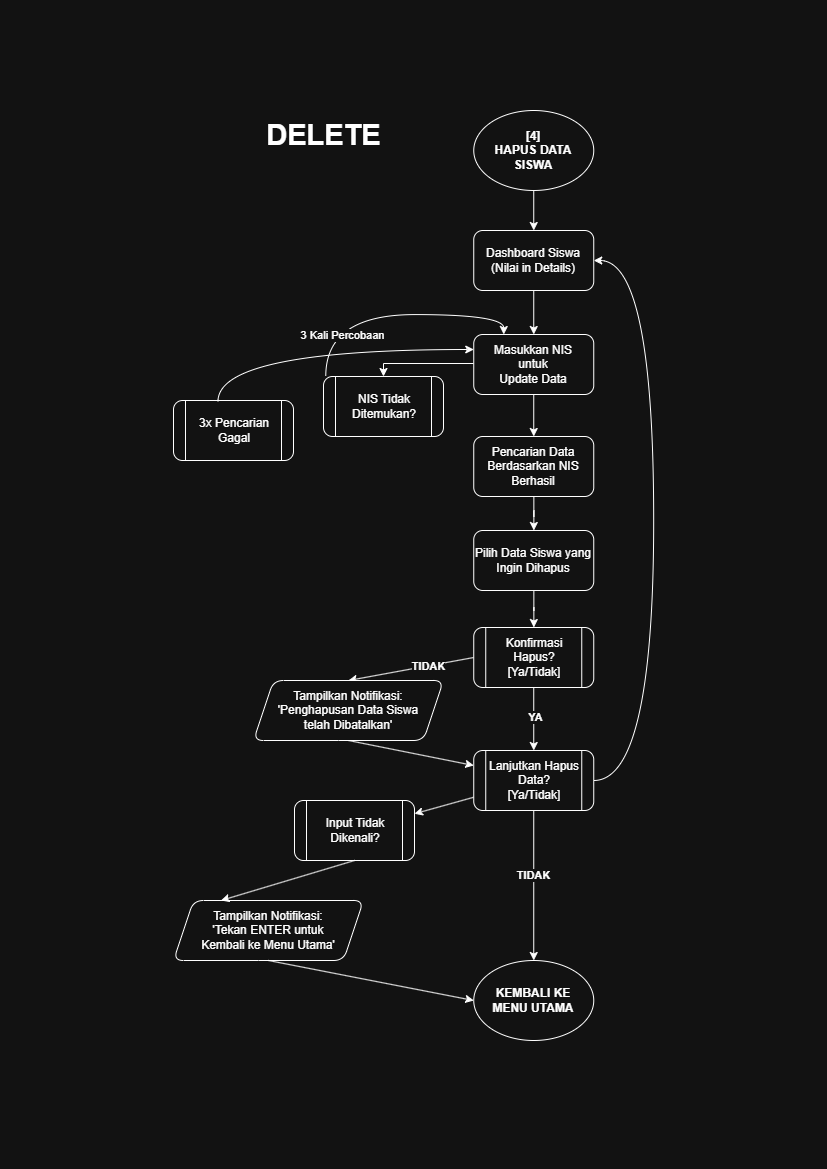

The diagram above was exported from draw.io. Its source (the exported page's mxGraphModel, read from the mxfile embedded in the PNG):
<mxGraphModel dx="1849" dy="865" grid="1" gridSize="10" guides="1" tooltips="1" connect="1" arrows="1" fold="1" page="1" pageScale="1" pageWidth="827" pageHeight="1169" math="0" shadow="0">
  <root>
    <mxCell id="0" />
    <mxCell id="1" parent="0" />
    <mxCell id="ARcPT6a22Y9Yx6B1Wccc-55" value="" style="edgeStyle=orthogonalEdgeStyle;rounded=0;orthogonalLoop=1;jettySize=auto;html=1;" edge="1" parent="1" source="ARcPT6a22Y9Yx6B1Wccc-2" target="ARcPT6a22Y9Yx6B1Wccc-53">
      <mxGeometry relative="1" as="geometry" />
    </mxCell>
    <mxCell id="ARcPT6a22Y9Yx6B1Wccc-2" value="&lt;b&gt;[4]&lt;/b&gt;&lt;div&gt;&lt;b&gt;HAPUS DATA SISWA&lt;/b&gt;&lt;/div&gt;" style="ellipse;html=1;rounded=1;whiteSpace=wrap;" vertex="1" parent="1">
      <mxGeometry x="473.25" y="110" width="120" height="80" as="geometry" />
    </mxCell>
    <mxCell id="ARcPT6a22Y9Yx6B1Wccc-3" value="&lt;b&gt;DELETE&lt;/b&gt;" style="text;html=1;align=center;verticalAlign=middle;resizable=0;points=[];autosize=1;strokeColor=none;fillColor=none;rounded=1;fontSize=29;" vertex="1" parent="1">
      <mxGeometry x="253.25" y="110" width="140" height="50" as="geometry" />
    </mxCell>
    <mxCell id="ARcPT6a22Y9Yx6B1Wccc-37" value="" style="edgeStyle=orthogonalEdgeStyle;rounded=1;orthogonalLoop=1;jettySize=auto;html=1;fontFamily=Helvetica;fontSize=11;fontColor=default;labelBorderColor=default;labelBackgroundColor=default;resizable=0;entryX=1;entryY=0.75;entryDx=0;entryDy=0;" edge="1" parent="1" target="ARcPT6a22Y9Yx6B1Wccc-50">
      <mxGeometry relative="1" as="geometry">
        <mxPoint x="1190" y="722" as="targetPoint" />
        <Array as="points">
          <mxPoint x="1180" y="722" />
          <mxPoint x="1180" y="1177" />
        </Array>
        <mxPoint x="1090" y="722" as="sourcePoint" />
      </mxGeometry>
    </mxCell>
    <mxCell id="ARcPT6a22Y9Yx6B1Wccc-38" value="&lt;b&gt;TIDAK&lt;/b&gt;" style="edgeLabel;html=1;align=center;verticalAlign=middle;resizable=0;points=[];fontFamily=Helvetica;fontSize=11;fontColor=default;labelBorderColor=default;labelBackgroundColor=default;fillColor=none;gradientColor=none;rounded=1;whiteSpace=wrap;" vertex="1" connectable="0" parent="ARcPT6a22Y9Yx6B1Wccc-37">
      <mxGeometry x="-0.698" y="2" relative="1" as="geometry">
        <mxPoint x="-2" y="-3" as="offset" />
      </mxGeometry>
    </mxCell>
    <mxCell id="ARcPT6a22Y9Yx6B1Wccc-56" value="" style="edgeStyle=orthogonalEdgeStyle;rounded=0;orthogonalLoop=1;jettySize=auto;html=1;" edge="1" parent="1" source="ARcPT6a22Y9Yx6B1Wccc-53" target="ARcPT6a22Y9Yx6B1Wccc-54">
      <mxGeometry relative="1" as="geometry" />
    </mxCell>
    <mxCell id="ARcPT6a22Y9Yx6B1Wccc-53" value="Dashboard Siswa&lt;div&gt;(Nilai in Details)&lt;/div&gt;" style="rounded=1;html=1;whiteSpace=wrap;" vertex="1" parent="1">
      <mxGeometry x="473.25" y="230" width="120" height="60" as="geometry" />
    </mxCell>
    <mxCell id="ARcPT6a22Y9Yx6B1Wccc-67" value="" style="edgeStyle=orthogonalEdgeStyle;rounded=0;orthogonalLoop=1;jettySize=auto;html=1;" edge="1" parent="1" source="ARcPT6a22Y9Yx6B1Wccc-54" target="ARcPT6a22Y9Yx6B1Wccc-65">
      <mxGeometry relative="1" as="geometry" />
    </mxCell>
    <mxCell id="ARcPT6a22Y9Yx6B1Wccc-54" value="Masukkan NIS&lt;div&gt;untuk&lt;div&gt;Update Data&lt;/div&gt;&lt;/div&gt;" style="rounded=1;html=1;whiteSpace=wrap;" vertex="1" parent="1">
      <mxGeometry x="473.25" y="334" width="120" height="60" as="geometry" />
    </mxCell>
    <mxCell id="ARcPT6a22Y9Yx6B1Wccc-57" value="" style="edgeStyle=orthogonalEdgeStyle;rounded=0;orthogonalLoop=1;jettySize=auto;html=1;" edge="1" parent="1" target="ARcPT6a22Y9Yx6B1Wccc-58">
      <mxGeometry relative="1" as="geometry">
        <Array as="points">
          <mxPoint x="383" y="363" />
        </Array>
        <mxPoint x="473" y="363" as="sourcePoint" />
      </mxGeometry>
    </mxCell>
    <mxCell id="ARcPT6a22Y9Yx6B1Wccc-58" value="NIS Tidak Ditemukan?" style="shape=process;html=1;backgroundOutline=1;rounded=1;whiteSpace=wrap;" vertex="1" parent="1">
      <mxGeometry x="323" y="376" width="120" height="60" as="geometry" />
    </mxCell>
    <mxCell id="ARcPT6a22Y9Yx6B1Wccc-59" value="3x Pencarian Gagal" style="shape=process;html=1;backgroundOutline=1;rounded=1;whiteSpace=wrap;" vertex="1" parent="1">
      <mxGeometry x="173" y="400" width="120" height="60" as="geometry" />
    </mxCell>
    <mxCell id="ARcPT6a22Y9Yx6B1Wccc-60" value="" style="rounded=0;orthogonalLoop=1;jettySize=auto;html=1;entryX=0.25;entryY=0;entryDx=0;entryDy=0;edgeStyle=orthogonalEdgeStyle;curved=1;exitX=0.019;exitY=-0.007;exitDx=0;exitDy=0;exitPerimeter=0;" edge="1" parent="1" source="ARcPT6a22Y9Yx6B1Wccc-58" target="ARcPT6a22Y9Yx6B1Wccc-54">
      <mxGeometry relative="1" as="geometry">
        <mxPoint x="383" y="475" as="sourcePoint" />
        <mxPoint x="473" y="345" as="targetPoint" />
      </mxGeometry>
    </mxCell>
    <mxCell id="ARcPT6a22Y9Yx6B1Wccc-61" value="3 Kali Percobaan" style="edgeLabel;html=1;align=center;verticalAlign=middle;resizable=0;points=[];" vertex="1" connectable="0" parent="ARcPT6a22Y9Yx6B1Wccc-60">
      <mxGeometry x="0.1626" y="-16" relative="1" as="geometry">
        <mxPoint x="-74" y="4" as="offset" />
      </mxGeometry>
    </mxCell>
    <mxCell id="ARcPT6a22Y9Yx6B1Wccc-62" value="" style="rounded=0;orthogonalLoop=1;jettySize=auto;html=1;entryX=0;entryY=0.25;entryDx=0;entryDy=0;edgeStyle=orthogonalEdgeStyle;curved=1;exitX=0.371;exitY=0.014;exitDx=0;exitDy=0;exitPerimeter=0;" edge="1" parent="1" source="ARcPT6a22Y9Yx6B1Wccc-59" target="ARcPT6a22Y9Yx6B1Wccc-54">
      <mxGeometry relative="1" as="geometry">
        <mxPoint x="-51.25" y="403.5" as="sourcePoint" />
        <mxPoint x="563" y="340" as="targetPoint" />
      </mxGeometry>
    </mxCell>
    <mxCell id="ARcPT6a22Y9Yx6B1Wccc-68" value="" style="edgeStyle=orthogonalEdgeStyle;rounded=0;orthogonalLoop=1;jettySize=auto;html=1;" edge="1" parent="1" source="ARcPT6a22Y9Yx6B1Wccc-65" target="ARcPT6a22Y9Yx6B1Wccc-66">
      <mxGeometry relative="1" as="geometry" />
    </mxCell>
    <mxCell id="ARcPT6a22Y9Yx6B1Wccc-65" value="Pencarian Data Berdasarkan NIS Berhasil" style="rounded=1;html=1;whiteSpace=wrap;" vertex="1" parent="1">
      <mxGeometry x="473.25" y="436" width="120" height="60" as="geometry" />
    </mxCell>
    <mxCell id="ARcPT6a22Y9Yx6B1Wccc-70" value="" style="edgeStyle=orthogonalEdgeStyle;rounded=0;orthogonalLoop=1;jettySize=auto;html=1;" edge="1" parent="1" source="ARcPT6a22Y9Yx6B1Wccc-66" target="ARcPT6a22Y9Yx6B1Wccc-69">
      <mxGeometry relative="1" as="geometry" />
    </mxCell>
    <mxCell id="ARcPT6a22Y9Yx6B1Wccc-66" value="Pilih Data Siswa yang Ingin Dihapus" style="rounded=1;html=1;whiteSpace=wrap;" vertex="1" parent="1">
      <mxGeometry x="473.25" y="530" width="120" height="60" as="geometry" />
    </mxCell>
    <mxCell id="ARcPT6a22Y9Yx6B1Wccc-72" value="" style="rounded=0;orthogonalLoop=1;jettySize=auto;html=1;exitX=0;exitY=0.5;exitDx=0;exitDy=0;entryX=0.5;entryY=0;entryDx=0;entryDy=0;" edge="1" parent="1" source="ARcPT6a22Y9Yx6B1Wccc-69" target="ARcPT6a22Y9Yx6B1Wccc-71">
      <mxGeometry relative="1" as="geometry">
        <mxPoint x="424.54" y="671.0459919028341" as="sourcePoint" />
        <mxPoint x="393.25071606166085" y="679.9978518150175" as="targetPoint" />
      </mxGeometry>
    </mxCell>
    <mxCell id="ARcPT6a22Y9Yx6B1Wccc-79" value="&lt;b&gt;TIDAK&lt;/b&gt;" style="edgeLabel;html=1;align=center;verticalAlign=middle;resizable=0;points=[];" vertex="1" connectable="0" parent="ARcPT6a22Y9Yx6B1Wccc-72">
      <mxGeometry x="-0.2677" relative="1" as="geometry">
        <mxPoint as="offset" />
      </mxGeometry>
    </mxCell>
    <mxCell id="ARcPT6a22Y9Yx6B1Wccc-75" value="" style="edgeStyle=orthogonalEdgeStyle;rounded=0;orthogonalLoop=1;jettySize=auto;html=1;" edge="1" parent="1" source="ARcPT6a22Y9Yx6B1Wccc-69" target="ARcPT6a22Y9Yx6B1Wccc-73">
      <mxGeometry relative="1" as="geometry" />
    </mxCell>
    <mxCell id="ARcPT6a22Y9Yx6B1Wccc-77" value="&lt;b&gt;YA&lt;/b&gt;" style="edgeLabel;html=1;align=center;verticalAlign=middle;resizable=0;points=[];" vertex="1" connectable="0" parent="ARcPT6a22Y9Yx6B1Wccc-75">
      <mxGeometry x="-0.061" y="1" relative="1" as="geometry">
        <mxPoint as="offset" />
      </mxGeometry>
    </mxCell>
    <mxCell id="ARcPT6a22Y9Yx6B1Wccc-69" value="Konfirmasi&lt;div&gt;Hapus?&lt;/div&gt;&lt;div&gt;[Ya/Tidak]&lt;/div&gt;" style="shape=process;html=1;backgroundOutline=1;rounded=1;whiteSpace=wrap;" vertex="1" parent="1">
      <mxGeometry x="473.25" y="627" width="120" height="60" as="geometry" />
    </mxCell>
    <mxCell id="ARcPT6a22Y9Yx6B1Wccc-80" value="" style="rounded=0;orthogonalLoop=1;jettySize=auto;html=1;entryX=0;entryY=0.25;entryDx=0;entryDy=0;exitX=0.5;exitY=1;exitDx=0;exitDy=0;" edge="1" parent="1" source="ARcPT6a22Y9Yx6B1Wccc-71" target="ARcPT6a22Y9Yx6B1Wccc-73">
      <mxGeometry relative="1" as="geometry">
        <mxPoint x="393.25" y="783.04" as="sourcePoint" />
        <mxPoint x="433.5" y="729.9965217391305" as="targetPoint" />
      </mxGeometry>
    </mxCell>
    <mxCell id="ARcPT6a22Y9Yx6B1Wccc-71" value="Tampilkan Notifikasi:&lt;div&gt;'Penghapusan Data Siswa&lt;/div&gt;&lt;div&gt;telah Dibatalkan&lt;span style=&quot;background-color: transparent; color: light-dark(rgb(0, 0, 0), rgb(255, 255, 255));&quot;&gt;'&lt;/span&gt;&lt;/div&gt;" style="shape=parallelogram;perimeter=parallelogramPerimeter;html=1;fixedSize=1;rounded=1;whiteSpace=wrap;" vertex="1" parent="1">
      <mxGeometry x="253" y="680" width="190" height="60" as="geometry" />
    </mxCell>
    <mxCell id="ARcPT6a22Y9Yx6B1Wccc-76" value="" style="edgeStyle=orthogonalEdgeStyle;rounded=0;orthogonalLoop=1;jettySize=auto;html=1;" edge="1" parent="1" source="ARcPT6a22Y9Yx6B1Wccc-73" target="ARcPT6a22Y9Yx6B1Wccc-74">
      <mxGeometry relative="1" as="geometry" />
    </mxCell>
    <mxCell id="ARcPT6a22Y9Yx6B1Wccc-78" value="&lt;b&gt;TIDAK&lt;/b&gt;" style="edgeLabel;html=1;align=center;verticalAlign=middle;resizable=0;points=[];" vertex="1" connectable="0" parent="ARcPT6a22Y9Yx6B1Wccc-76">
      <mxGeometry x="-0.1426" y="-1" relative="1" as="geometry">
        <mxPoint as="offset" />
      </mxGeometry>
    </mxCell>
    <mxCell id="ARcPT6a22Y9Yx6B1Wccc-83" value="" style="rounded=0;orthogonalLoop=1;jettySize=auto;html=1;" edge="1" parent="1" source="ARcPT6a22Y9Yx6B1Wccc-73" target="ARcPT6a22Y9Yx6B1Wccc-82">
      <mxGeometry relative="1" as="geometry" />
    </mxCell>
    <mxCell id="ARcPT6a22Y9Yx6B1Wccc-73" value="Lanjutkan Hapus Data?&lt;div&gt;[Ya/Tidak]&lt;/div&gt;" style="shape=process;html=1;backgroundOutline=1;rounded=1;whiteSpace=wrap;" vertex="1" parent="1">
      <mxGeometry x="473.25" y="750" width="120" height="60" as="geometry" />
    </mxCell>
    <mxCell id="ARcPT6a22Y9Yx6B1Wccc-74" value="&lt;b&gt;KEMBALI KE&lt;/b&gt;&lt;div&gt;&lt;b&gt;MENU UTAMA&lt;/b&gt;&lt;/div&gt;" style="ellipse;html=1;rounded=1;whiteSpace=wrap;" vertex="1" parent="1">
      <mxGeometry x="473.25" y="960" width="120" height="80" as="geometry" />
    </mxCell>
    <mxCell id="ARcPT6a22Y9Yx6B1Wccc-81" value="" style="rounded=0;orthogonalLoop=1;jettySize=auto;html=1;entryX=1;entryY=0.5;entryDx=0;entryDy=0;exitX=1;exitY=0.5;exitDx=0;exitDy=0;edgeStyle=orthogonalEdgeStyle;curved=1;" edge="1" parent="1" source="ARcPT6a22Y9Yx6B1Wccc-73" target="ARcPT6a22Y9Yx6B1Wccc-53">
      <mxGeometry relative="1" as="geometry">
        <mxPoint x="193.25" y="740" as="sourcePoint" />
        <mxPoint x="318.25" y="765" as="targetPoint" />
        <Array as="points">
          <mxPoint x="653.25" y="780" />
          <mxPoint x="653.25" y="260" />
        </Array>
      </mxGeometry>
    </mxCell>
    <mxCell id="ARcPT6a22Y9Yx6B1Wccc-82" value="Input Tidak Dikenali?" style="shape=process;html=1;backgroundOutline=1;rounded=1;whiteSpace=wrap;" vertex="1" parent="1">
      <mxGeometry x="294" y="800" width="120" height="60" as="geometry" />
    </mxCell>
    <mxCell id="ARcPT6a22Y9Yx6B1Wccc-84" value="Tampilkan Notifikasi:&lt;div&gt;&lt;span style=&quot;background-color: transparent; color: light-dark(rgb(0, 0, 0), rgb(255, 255, 255));&quot;&gt;'Tekan ENTER untuk&lt;/span&gt;&lt;/div&gt;&lt;div&gt;&lt;span style=&quot;background-color: transparent; color: light-dark(rgb(0, 0, 0), rgb(255, 255, 255));&quot;&gt;Kembali ke Menu Utama'&lt;/span&gt;&lt;/div&gt;" style="shape=parallelogram;perimeter=parallelogramPerimeter;html=1;fixedSize=1;rounded=1;whiteSpace=wrap;" vertex="1" parent="1">
      <mxGeometry x="173" y="900" width="190" height="60" as="geometry" />
    </mxCell>
    <mxCell id="ARcPT6a22Y9Yx6B1Wccc-85" value="" style="rounded=0;orthogonalLoop=1;jettySize=auto;html=1;entryX=0.25;entryY=0;entryDx=0;entryDy=0;exitX=0.5;exitY=1;exitDx=0;exitDy=0;" edge="1" parent="1" source="ARcPT6a22Y9Yx6B1Wccc-82" target="ARcPT6a22Y9Yx6B1Wccc-84">
      <mxGeometry relative="1" as="geometry">
        <mxPoint x="519" y="830" as="sourcePoint" />
        <mxPoint x="460" y="846" as="targetPoint" />
      </mxGeometry>
    </mxCell>
    <mxCell id="ARcPT6a22Y9Yx6B1Wccc-87" value="" style="rounded=0;orthogonalLoop=1;jettySize=auto;html=1;entryX=0;entryY=0.5;entryDx=0;entryDy=0;exitX=0.5;exitY=1;exitDx=0;exitDy=0;" edge="1" parent="1" source="ARcPT6a22Y9Yx6B1Wccc-84" target="ARcPT6a22Y9Yx6B1Wccc-74">
      <mxGeometry relative="1" as="geometry">
        <mxPoint x="460" y="840" as="sourcePoint" />
        <mxPoint x="585" y="865" as="targetPoint" />
      </mxGeometry>
    </mxCell>
  </root>
</mxGraphModel>